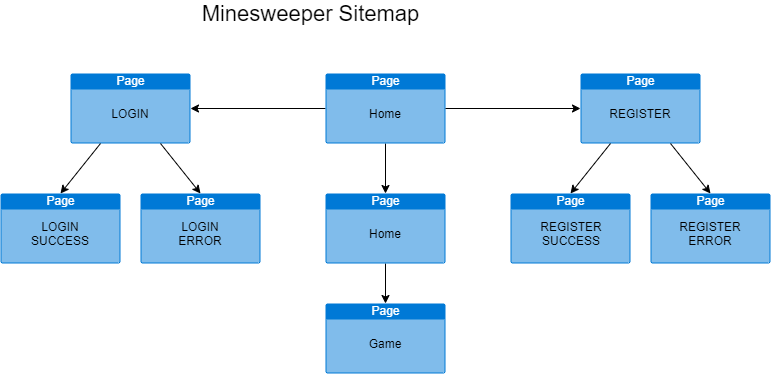

The diagram above was exported from draw.io. Its source (the exported page's mxGraphModel, read from the mxfile embedded in the PNG):
<mxGraphModel dx="1089" dy="810" grid="1" gridSize="10" guides="1" tooltips="1" connect="1" arrows="1" fold="1" page="1" pageScale="1" pageWidth="850" pageHeight="1100" math="0" shadow="0">
  <root>
    <mxCell id="0" />
    <mxCell id="1" parent="0" />
    <mxCell id="W9-9uzybgo_xa3dgzuTq-7" value="Page" style="html=1;strokeColor=none;fillColor=#0079D6;labelPosition=center;verticalLabelPosition=middle;verticalAlign=top;align=center;fontSize=12;outlineConnect=0;spacingTop=-6;fontColor=#FFFFFF;shape=mxgraph.sitemap.page;" parent="1" vertex="1">
      <mxGeometry x="110" y="240" width="120" height="70" as="geometry" />
    </mxCell>
    <mxCell id="W9-9uzybgo_xa3dgzuTq-8" value="LOGIN" style="text;html=1;strokeColor=none;fillColor=none;align=center;verticalAlign=middle;whiteSpace=wrap;rounded=0;" parent="1" vertex="1">
      <mxGeometry x="150" y="270" width="40" height="20" as="geometry" />
    </mxCell>
    <mxCell id="W9-9uzybgo_xa3dgzuTq-9" value="Page" style="html=1;strokeColor=none;fillColor=#0079D6;labelPosition=center;verticalLabelPosition=middle;verticalAlign=top;align=center;fontSize=12;outlineConnect=0;spacingTop=-6;fontColor=#FFFFFF;shape=mxgraph.sitemap.page;" parent="1" vertex="1">
      <mxGeometry x="620" y="240" width="120" height="70" as="geometry" />
    </mxCell>
    <mxCell id="W9-9uzybgo_xa3dgzuTq-10" value="REGISTER" style="text;html=1;strokeColor=none;fillColor=none;align=center;verticalAlign=middle;whiteSpace=wrap;rounded=0;" parent="1" vertex="1">
      <mxGeometry x="660" y="270" width="40" height="20" as="geometry" />
    </mxCell>
    <mxCell id="Od7oY95I1sFpjUm_Uw3k-1" value="&lt;font style=&quot;font-size: 22px&quot;&gt;Minesweeper Sitemap&lt;/font&gt;" style="text;html=1;strokeColor=none;fillColor=none;align=center;verticalAlign=middle;whiteSpace=wrap;rounded=0;" parent="1" vertex="1">
      <mxGeometry x="240" y="170" width="221" height="20" as="geometry" />
    </mxCell>
    <mxCell id="Od7oY95I1sFpjUm_Uw3k-2" value="Page" style="html=1;strokeColor=none;fillColor=#0079D6;labelPosition=center;verticalLabelPosition=middle;verticalAlign=top;align=center;fontSize=12;outlineConnect=0;spacingTop=-6;fontColor=#FFFFFF;shape=mxgraph.sitemap.page;" parent="1" vertex="1">
      <mxGeometry x="40" y="360" width="120" height="70" as="geometry" />
    </mxCell>
    <mxCell id="Od7oY95I1sFpjUm_Uw3k-3" value="LOGIN SUCCESS" style="text;html=1;strokeColor=none;fillColor=none;align=center;verticalAlign=middle;whiteSpace=wrap;rounded=0;" parent="1" vertex="1">
      <mxGeometry x="80" y="390" width="40" height="20" as="geometry" />
    </mxCell>
    <mxCell id="Od7oY95I1sFpjUm_Uw3k-12" value="Page" style="html=1;strokeColor=none;fillColor=#0079D6;labelPosition=center;verticalLabelPosition=middle;verticalAlign=top;align=center;fontSize=12;outlineConnect=0;spacingTop=-6;fontColor=#FFFFFF;shape=mxgraph.sitemap.page;" parent="1" vertex="1">
      <mxGeometry x="180" y="360" width="120" height="70" as="geometry" />
    </mxCell>
    <mxCell id="Od7oY95I1sFpjUm_Uw3k-13" value="LOGIN ERROR" style="text;html=1;strokeColor=none;fillColor=none;align=center;verticalAlign=middle;whiteSpace=wrap;rounded=0;" parent="1" vertex="1">
      <mxGeometry x="220" y="390" width="40" height="20" as="geometry" />
    </mxCell>
    <mxCell id="Od7oY95I1sFpjUm_Uw3k-17" value="Page" style="html=1;strokeColor=none;fillColor=#0079D6;labelPosition=center;verticalLabelPosition=middle;verticalAlign=top;align=center;fontSize=12;outlineConnect=0;spacingTop=-6;fontColor=#FFFFFF;shape=mxgraph.sitemap.page;" parent="1" vertex="1">
      <mxGeometry x="550" y="360" width="120" height="70" as="geometry" />
    </mxCell>
    <mxCell id="Od7oY95I1sFpjUm_Uw3k-18" value="REGISTER SUCCESS" style="text;html=1;strokeColor=none;fillColor=none;align=center;verticalAlign=middle;whiteSpace=wrap;rounded=0;" parent="1" vertex="1">
      <mxGeometry x="591" y="390" width="40" height="20" as="geometry" />
    </mxCell>
    <mxCell id="Od7oY95I1sFpjUm_Uw3k-19" value="Page" style="html=1;strokeColor=none;fillColor=#0079D6;labelPosition=center;verticalLabelPosition=middle;verticalAlign=top;align=center;fontSize=12;outlineConnect=0;spacingTop=-6;fontColor=#FFFFFF;shape=mxgraph.sitemap.page;" parent="1" vertex="1">
      <mxGeometry x="690" y="360" width="120" height="70" as="geometry" />
    </mxCell>
    <mxCell id="Od7oY95I1sFpjUm_Uw3k-20" value="REGISTER ERROR" style="text;html=1;strokeColor=none;fillColor=none;align=center;verticalAlign=middle;whiteSpace=wrap;rounded=0;" parent="1" vertex="1">
      <mxGeometry x="730" y="390" width="40" height="20" as="geometry" />
    </mxCell>
    <mxCell id="Od7oY95I1sFpjUm_Uw3k-21" value="" style="endArrow=classic;html=1;exitX=0.75;exitY=1;exitDx=0;exitDy=0;exitPerimeter=0;entryX=0.5;entryY=0;entryDx=0;entryDy=0;entryPerimeter=0;" parent="1" source="W9-9uzybgo_xa3dgzuTq-7" target="Od7oY95I1sFpjUm_Uw3k-12" edge="1">
      <mxGeometry width="50" height="50" relative="1" as="geometry">
        <mxPoint x="240" y="440" as="sourcePoint" />
        <mxPoint x="290" y="390" as="targetPoint" />
      </mxGeometry>
    </mxCell>
    <mxCell id="Od7oY95I1sFpjUm_Uw3k-22" value="" style="endArrow=classic;html=1;exitX=0.25;exitY=1;exitDx=0;exitDy=0;exitPerimeter=0;entryX=0.5;entryY=0;entryDx=0;entryDy=0;entryPerimeter=0;" parent="1" source="W9-9uzybgo_xa3dgzuTq-7" target="Od7oY95I1sFpjUm_Uw3k-2" edge="1">
      <mxGeometry width="50" height="50" relative="1" as="geometry">
        <mxPoint x="240" y="440" as="sourcePoint" />
        <mxPoint x="290" y="390" as="targetPoint" />
      </mxGeometry>
    </mxCell>
    <mxCell id="Od7oY95I1sFpjUm_Uw3k-23" value="" style="endArrow=classic;html=1;entryX=0.5;entryY=0;entryDx=0;entryDy=0;entryPerimeter=0;exitX=0.75;exitY=1;exitDx=0;exitDy=0;exitPerimeter=0;" parent="1" source="W9-9uzybgo_xa3dgzuTq-9" target="Od7oY95I1sFpjUm_Uw3k-19" edge="1">
      <mxGeometry width="50" height="50" relative="1" as="geometry">
        <mxPoint x="390" y="440" as="sourcePoint" />
        <mxPoint x="440" y="390" as="targetPoint" />
      </mxGeometry>
    </mxCell>
    <mxCell id="Od7oY95I1sFpjUm_Uw3k-24" value="" style="endArrow=classic;html=1;entryX=0.5;entryY=0;entryDx=0;entryDy=0;entryPerimeter=0;exitX=0.25;exitY=1;exitDx=0;exitDy=0;exitPerimeter=0;" parent="1" source="W9-9uzybgo_xa3dgzuTq-9" target="Od7oY95I1sFpjUm_Uw3k-17" edge="1">
      <mxGeometry width="50" height="50" relative="1" as="geometry">
        <mxPoint x="390" y="440" as="sourcePoint" />
        <mxPoint x="440" y="390" as="targetPoint" />
      </mxGeometry>
    </mxCell>
    <mxCell id="Ihlyr0YglqKO7nhijVTw-3" value="" style="edgeStyle=orthogonalEdgeStyle;rounded=0;orthogonalLoop=1;jettySize=auto;html=1;" edge="1" parent="1" source="nNm2L-LhUSv3XOtyCkeB-2" target="Ihlyr0YglqKO7nhijVTw-1">
      <mxGeometry relative="1" as="geometry" />
    </mxCell>
    <mxCell id="nNm2L-LhUSv3XOtyCkeB-2" value="Page" style="html=1;strokeColor=none;fillColor=#0079D6;labelPosition=center;verticalLabelPosition=middle;verticalAlign=top;align=center;fontSize=12;outlineConnect=0;spacingTop=-6;fontColor=#FFFFFF;shape=mxgraph.sitemap.page;" parent="1" vertex="1">
      <mxGeometry x="365" y="240" width="120" height="70" as="geometry" />
    </mxCell>
    <mxCell id="nNm2L-LhUSv3XOtyCkeB-5" value="Home" style="text;html=1;strokeColor=none;fillColor=none;align=center;verticalAlign=middle;whiteSpace=wrap;rounded=0;" parent="1" vertex="1">
      <mxGeometry x="405" y="270" width="40" height="20" as="geometry" />
    </mxCell>
    <mxCell id="nNm2L-LhUSv3XOtyCkeB-6" value="" style="endArrow=classic;html=1;entryX=1;entryY=0.5;entryDx=0;entryDy=0;entryPerimeter=0;exitX=0;exitY=0.5;exitDx=0;exitDy=0;exitPerimeter=0;" parent="1" source="nNm2L-LhUSv3XOtyCkeB-2" target="W9-9uzybgo_xa3dgzuTq-7" edge="1">
      <mxGeometry width="50" height="50" relative="1" as="geometry">
        <mxPoint x="400" y="440" as="sourcePoint" />
        <mxPoint x="450" y="390" as="targetPoint" />
      </mxGeometry>
    </mxCell>
    <mxCell id="nNm2L-LhUSv3XOtyCkeB-7" value="" style="endArrow=classic;html=1;exitX=1;exitY=0.5;exitDx=0;exitDy=0;exitPerimeter=0;entryX=0;entryY=0.5;entryDx=0;entryDy=0;entryPerimeter=0;" parent="1" source="nNm2L-LhUSv3XOtyCkeB-2" target="W9-9uzybgo_xa3dgzuTq-9" edge="1">
      <mxGeometry width="50" height="50" relative="1" as="geometry">
        <mxPoint x="400" y="440" as="sourcePoint" />
        <mxPoint x="450" y="390" as="targetPoint" />
      </mxGeometry>
    </mxCell>
    <mxCell id="nNm2L-LhUSv3XOtyCkeB-8" value="Page" style="html=1;strokeColor=none;fillColor=#0079D6;labelPosition=center;verticalLabelPosition=middle;verticalAlign=top;align=center;fontSize=12;outlineConnect=0;spacingTop=-6;fontColor=#FFFFFF;shape=mxgraph.sitemap.page;" parent="1" vertex="1">
      <mxGeometry x="365" y="470" width="120" height="70" as="geometry" />
    </mxCell>
    <mxCell id="nNm2L-LhUSv3XOtyCkeB-9" value="Game" style="text;html=1;strokeColor=none;fillColor=none;align=center;verticalAlign=middle;whiteSpace=wrap;rounded=0;" parent="1" vertex="1">
      <mxGeometry x="405" y="500" width="40" height="20" as="geometry" />
    </mxCell>
    <mxCell id="Ihlyr0YglqKO7nhijVTw-5" value="" style="edgeStyle=orthogonalEdgeStyle;rounded=0;orthogonalLoop=1;jettySize=auto;html=1;entryX=0.5;entryY=0;entryDx=0;entryDy=0;entryPerimeter=0;" edge="1" parent="1" source="Ihlyr0YglqKO7nhijVTw-1" target="nNm2L-LhUSv3XOtyCkeB-8">
      <mxGeometry relative="1" as="geometry">
        <mxPoint x="425" y="460" as="targetPoint" />
      </mxGeometry>
    </mxCell>
    <mxCell id="Ihlyr0YglqKO7nhijVTw-1" value="Page" style="html=1;strokeColor=none;fillColor=#0079D6;labelPosition=center;verticalLabelPosition=middle;verticalAlign=top;align=center;fontSize=12;outlineConnect=0;spacingTop=-6;fontColor=#FFFFFF;shape=mxgraph.sitemap.page;" vertex="1" parent="1">
      <mxGeometry x="365" y="360" width="120" height="70" as="geometry" />
    </mxCell>
    <mxCell id="Ihlyr0YglqKO7nhijVTw-2" value="Home" style="text;html=1;strokeColor=none;fillColor=none;align=center;verticalAlign=middle;whiteSpace=wrap;rounded=0;" vertex="1" parent="1">
      <mxGeometry x="405" y="390" width="40" height="20" as="geometry" />
    </mxCell>
  </root>
</mxGraphModel>